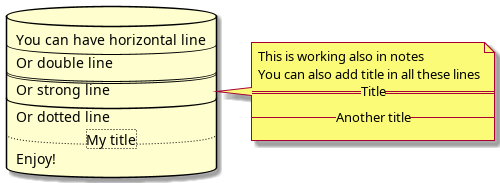

The diagram above was rendered by PlantUML. Its source (embedded in the PNG):
@startuml
database DB1 as "
You can have horizontal line
----
Or double line
====
Or strong line
____
Or dotted line
..My title..
Enjoy!
"
note right
	This is working also in notes
	You can also add title in all these lines
	==Title==
	--Another title--
end note

@enduml